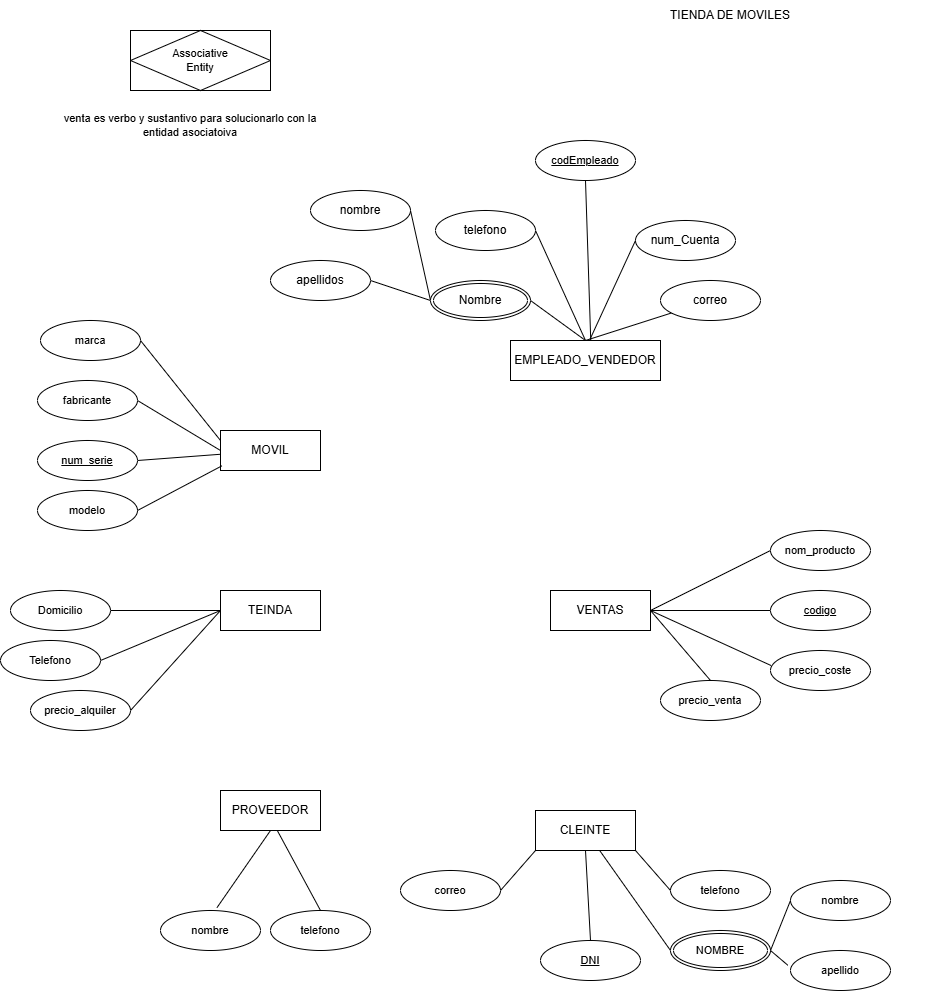

The diagram above was exported from draw.io. Its source (the exported page's mxGraphModel, read from the mxfile embedded in the PNG):
<mxGraphModel dx="1645" dy="2045" grid="1" gridSize="10" guides="1" tooltips="1" connect="1" arrows="1" fold="1" page="1" pageScale="1" pageWidth="827" pageHeight="1169" math="0" shadow="0">
  <root>
    <mxCell id="0" />
    <mxCell id="1" parent="0" />
    <mxCell id="TCB_3VCKRfH17p83DnUs-1" value="TIENDA DE MOVILES" style="text;html=1;strokeColor=none;fillColor=none;align=center;verticalAlign=middle;whiteSpace=wrap;rounded=0;" parent="1" vertex="1">
      <mxGeometry x="85" y="-190" width="390" height="30" as="geometry" />
    </mxCell>
    <mxCell id="TCB_3VCKRfH17p83DnUs-2" value="EMPLEADO_VENDEDOR" style="whiteSpace=wrap;html=1;align=center;" parent="1" vertex="1">
      <mxGeometry x="60" y="150" width="150" height="40" as="geometry" />
    </mxCell>
    <mxCell id="TCB_3VCKRfH17p83DnUs-28" style="edgeStyle=none;shape=connector;rounded=0;orthogonalLoop=1;jettySize=auto;html=1;entryX=0;entryY=0.5;entryDx=0;entryDy=0;labelBackgroundColor=default;strokeColor=default;align=center;verticalAlign=middle;fontFamily=Helvetica;fontSize=11;fontColor=default;endArrow=none;endFill=0;" parent="1" source="TCB_3VCKRfH17p83DnUs-3" target="TCB_3VCKRfH17p83DnUs-27" edge="1">
      <mxGeometry relative="1" as="geometry" />
    </mxCell>
    <mxCell id="TCB_3VCKRfH17p83DnUs-31" style="edgeStyle=none;shape=connector;rounded=0;orthogonalLoop=1;jettySize=auto;html=1;exitX=0.5;exitY=1;exitDx=0;exitDy=0;entryX=0.5;entryY=0;entryDx=0;entryDy=0;labelBackgroundColor=default;strokeColor=default;align=center;verticalAlign=middle;fontFamily=Helvetica;fontSize=11;fontColor=default;endArrow=none;endFill=0;" parent="1" source="TCB_3VCKRfH17p83DnUs-3" target="TCB_3VCKRfH17p83DnUs-22" edge="1">
      <mxGeometry relative="1" as="geometry" />
    </mxCell>
    <mxCell id="TCB_3VCKRfH17p83DnUs-33" style="edgeStyle=none;shape=connector;rounded=0;orthogonalLoop=1;jettySize=auto;html=1;exitX=1;exitY=1;exitDx=0;exitDy=0;entryX=0;entryY=0.5;entryDx=0;entryDy=0;labelBackgroundColor=default;strokeColor=default;align=center;verticalAlign=middle;fontFamily=Helvetica;fontSize=11;fontColor=default;endArrow=none;endFill=0;" parent="1" source="TCB_3VCKRfH17p83DnUs-3" target="TCB_3VCKRfH17p83DnUs-26" edge="1">
      <mxGeometry relative="1" as="geometry" />
    </mxCell>
    <mxCell id="TCB_3VCKRfH17p83DnUs-3" value="CLEINTE" style="whiteSpace=wrap;html=1;align=center;" parent="1" vertex="1">
      <mxGeometry x="85" y="620" width="100" height="40" as="geometry" />
    </mxCell>
    <mxCell id="TCB_3VCKRfH17p83DnUs-36" style="edgeStyle=none;shape=connector;rounded=0;orthogonalLoop=1;jettySize=auto;html=1;exitX=1;exitY=0.5;exitDx=0;exitDy=0;entryX=0;entryY=0.5;entryDx=0;entryDy=0;labelBackgroundColor=default;strokeColor=default;align=center;verticalAlign=middle;fontFamily=Helvetica;fontSize=11;fontColor=default;endArrow=none;endFill=0;" parent="1" source="TCB_3VCKRfH17p83DnUs-4" target="TCB_3VCKRfH17p83DnUs-35" edge="1">
      <mxGeometry relative="1" as="geometry" />
    </mxCell>
    <mxCell id="TCB_3VCKRfH17p83DnUs-40" style="edgeStyle=none;shape=connector;rounded=0;orthogonalLoop=1;jettySize=auto;html=1;exitX=1;exitY=0.5;exitDx=0;exitDy=0;entryX=0.5;entryY=0;entryDx=0;entryDy=0;labelBackgroundColor=default;strokeColor=default;align=center;verticalAlign=middle;fontFamily=Helvetica;fontSize=11;fontColor=default;endArrow=none;endFill=0;" parent="1" source="TCB_3VCKRfH17p83DnUs-4" target="TCB_3VCKRfH17p83DnUs-37" edge="1">
      <mxGeometry relative="1" as="geometry" />
    </mxCell>
    <mxCell id="TCB_3VCKRfH17p83DnUs-41" style="edgeStyle=none;shape=connector;rounded=0;orthogonalLoop=1;jettySize=auto;html=1;exitX=1;exitY=0.5;exitDx=0;exitDy=0;entryX=0;entryY=0.5;entryDx=0;entryDy=0;labelBackgroundColor=default;strokeColor=default;align=center;verticalAlign=middle;fontFamily=Helvetica;fontSize=11;fontColor=default;endArrow=none;endFill=0;" parent="1" source="TCB_3VCKRfH17p83DnUs-4" target="TCB_3VCKRfH17p83DnUs-39" edge="1">
      <mxGeometry relative="1" as="geometry" />
    </mxCell>
    <mxCell id="TCB_3VCKRfH17p83DnUs-4" value="VENTAS" style="whiteSpace=wrap;html=1;align=center;" parent="1" vertex="1">
      <mxGeometry x="100" y="400" width="100" height="40" as="geometry" />
    </mxCell>
    <mxCell id="TCB_3VCKRfH17p83DnUs-5" value="MOVIL" style="whiteSpace=wrap;html=1;align=center;" parent="1" vertex="1">
      <mxGeometry x="-230" y="240" width="100" height="40" as="geometry" />
    </mxCell>
    <mxCell id="TCB_3VCKRfH17p83DnUs-6" value="TEINDA" style="whiteSpace=wrap;html=1;align=center;" parent="1" vertex="1">
      <mxGeometry x="-230" y="400" width="100" height="40" as="geometry" />
    </mxCell>
    <mxCell id="TCB_3VCKRfH17p83DnUs-7" value="PROVEEDOR" style="whiteSpace=wrap;html=1;align=center;" parent="1" vertex="1">
      <mxGeometry x="-230" y="600" width="100" height="40" as="geometry" />
    </mxCell>
    <mxCell id="TCB_3VCKRfH17p83DnUs-8" value="nombre" style="ellipse;whiteSpace=wrap;html=1;align=center;" parent="1" vertex="1">
      <mxGeometry x="-140" width="100" height="40" as="geometry" />
    </mxCell>
    <mxCell id="TCB_3VCKRfH17p83DnUs-13" style="edgeStyle=none;shape=connector;rounded=0;orthogonalLoop=1;jettySize=auto;html=1;exitX=1;exitY=0.5;exitDx=0;exitDy=0;labelBackgroundColor=default;strokeColor=default;align=center;verticalAlign=middle;fontFamily=Helvetica;fontSize=11;fontColor=default;endArrow=none;endFill=0;" parent="1" source="TCB_3VCKRfH17p83DnUs-9" edge="1">
      <mxGeometry relative="1" as="geometry">
        <mxPoint x="-20" y="110" as="targetPoint" />
      </mxGeometry>
    </mxCell>
    <mxCell id="TCB_3VCKRfH17p83DnUs-9" value="apellidos" style="ellipse;whiteSpace=wrap;html=1;align=center;" parent="1" vertex="1">
      <mxGeometry x="-180" y="70" width="100" height="40" as="geometry" />
    </mxCell>
    <mxCell id="TCB_3VCKRfH17p83DnUs-11" style="rounded=0;orthogonalLoop=1;jettySize=auto;html=1;exitX=1;exitY=0.5;exitDx=0;exitDy=0;endArrow=none;endFill=0;entryX=0.5;entryY=0;entryDx=0;entryDy=0;" parent="1" source="TCB_3VCKRfH17p83DnUs-10" target="TCB_3VCKRfH17p83DnUs-2" edge="1">
      <mxGeometry relative="1" as="geometry" />
    </mxCell>
    <mxCell id="TCB_3VCKRfH17p83DnUs-12" style="rounded=0;orthogonalLoop=1;jettySize=auto;html=1;exitX=0;exitY=0.5;exitDx=0;exitDy=0;entryX=1;entryY=0.5;entryDx=0;entryDy=0;endArrow=none;endFill=0;" parent="1" source="TCB_3VCKRfH17p83DnUs-10" target="TCB_3VCKRfH17p83DnUs-8" edge="1">
      <mxGeometry relative="1" as="geometry" />
    </mxCell>
    <mxCell id="TCB_3VCKRfH17p83DnUs-10" value="Nombre" style="ellipse;shape=doubleEllipse;margin=3;whiteSpace=wrap;html=1;align=center;" parent="1" vertex="1">
      <mxGeometry x="-20" y="90" width="100" height="40" as="geometry" />
    </mxCell>
    <mxCell id="TCB_3VCKRfH17p83DnUs-17" style="edgeStyle=none;shape=connector;rounded=0;orthogonalLoop=1;jettySize=auto;html=1;exitX=1;exitY=0.5;exitDx=0;exitDy=0;entryX=0.5;entryY=0;entryDx=0;entryDy=0;labelBackgroundColor=default;strokeColor=default;align=center;verticalAlign=middle;fontFamily=Helvetica;fontSize=11;fontColor=default;endArrow=none;endFill=0;" parent="1" source="TCB_3VCKRfH17p83DnUs-14" target="TCB_3VCKRfH17p83DnUs-2" edge="1">
      <mxGeometry relative="1" as="geometry" />
    </mxCell>
    <mxCell id="TCB_3VCKRfH17p83DnUs-14" value="telefono" style="ellipse;whiteSpace=wrap;html=1;align=center;" parent="1" vertex="1">
      <mxGeometry x="-15" y="20" width="100" height="40" as="geometry" />
    </mxCell>
    <mxCell id="TCB_3VCKRfH17p83DnUs-18" style="edgeStyle=none;shape=connector;rounded=0;orthogonalLoop=1;jettySize=auto;html=1;entryX=0.5;entryY=0;entryDx=0;entryDy=0;labelBackgroundColor=default;strokeColor=default;align=center;verticalAlign=middle;fontFamily=Helvetica;fontSize=11;fontColor=default;endArrow=none;endFill=0;" parent="1" source="TCB_3VCKRfH17p83DnUs-15" target="TCB_3VCKRfH17p83DnUs-2" edge="1">
      <mxGeometry relative="1" as="geometry" />
    </mxCell>
    <mxCell id="TCB_3VCKRfH17p83DnUs-15" value="correo" style="ellipse;whiteSpace=wrap;html=1;align=center;" parent="1" vertex="1">
      <mxGeometry x="210" y="90" width="100" height="40" as="geometry" />
    </mxCell>
    <mxCell id="TCB_3VCKRfH17p83DnUs-16" value="num_Cuenta" style="ellipse;whiteSpace=wrap;html=1;align=center;" parent="1" vertex="1">
      <mxGeometry x="185" y="30" width="100" height="40" as="geometry" />
    </mxCell>
    <mxCell id="TCB_3VCKRfH17p83DnUs-19" style="edgeStyle=none;shape=connector;rounded=0;orthogonalLoop=1;jettySize=auto;html=1;exitX=0;exitY=0.5;exitDx=0;exitDy=0;entryX=0.53;entryY=-0.029;entryDx=0;entryDy=0;entryPerimeter=0;labelBackgroundColor=default;strokeColor=default;align=center;verticalAlign=middle;fontFamily=Helvetica;fontSize=11;fontColor=default;endArrow=none;endFill=0;" parent="1" source="TCB_3VCKRfH17p83DnUs-16" target="TCB_3VCKRfH17p83DnUs-2" edge="1">
      <mxGeometry relative="1" as="geometry" />
    </mxCell>
    <mxCell id="TCB_3VCKRfH17p83DnUs-21" style="edgeStyle=none;shape=connector;rounded=0;orthogonalLoop=1;jettySize=auto;html=1;exitX=0.5;exitY=1;exitDx=0;exitDy=0;labelBackgroundColor=default;strokeColor=default;align=center;verticalAlign=middle;fontFamily=Helvetica;fontSize=11;fontColor=default;endArrow=none;endFill=0;" parent="1" source="TCB_3VCKRfH17p83DnUs-20" edge="1">
      <mxGeometry relative="1" as="geometry">
        <mxPoint x="140.24137931034488" y="150" as="targetPoint" />
      </mxGeometry>
    </mxCell>
    <mxCell id="TCB_3VCKRfH17p83DnUs-20" value="codEmpleado" style="ellipse;whiteSpace=wrap;html=1;align=center;fontStyle=4;fontFamily=Helvetica;fontSize=11;fontColor=default;" parent="1" vertex="1">
      <mxGeometry x="85" y="-50" width="100" height="40" as="geometry" />
    </mxCell>
    <mxCell id="TCB_3VCKRfH17p83DnUs-22" value="&lt;u&gt;DNI&lt;/u&gt;" style="ellipse;whiteSpace=wrap;html=1;align=center;fontFamily=Helvetica;fontSize=11;fontColor=default;" parent="1" vertex="1">
      <mxGeometry x="90" y="750" width="100" height="40" as="geometry" />
    </mxCell>
    <mxCell id="TCB_3VCKRfH17p83DnUs-32" style="edgeStyle=none;shape=connector;rounded=0;orthogonalLoop=1;jettySize=auto;html=1;exitX=1;exitY=0.5;exitDx=0;exitDy=0;entryX=0;entryY=1;entryDx=0;entryDy=0;labelBackgroundColor=default;strokeColor=default;align=center;verticalAlign=middle;fontFamily=Helvetica;fontSize=11;fontColor=default;endArrow=none;endFill=0;" parent="1" source="TCB_3VCKRfH17p83DnUs-23" target="TCB_3VCKRfH17p83DnUs-3" edge="1">
      <mxGeometry relative="1" as="geometry" />
    </mxCell>
    <mxCell id="TCB_3VCKRfH17p83DnUs-23" value="correo" style="ellipse;whiteSpace=wrap;html=1;align=center;fontFamily=Helvetica;fontSize=11;fontColor=default;" parent="1" vertex="1">
      <mxGeometry x="-50" y="680" width="100" height="40" as="geometry" />
    </mxCell>
    <mxCell id="TCB_3VCKRfH17p83DnUs-24" value="apellido" style="ellipse;whiteSpace=wrap;html=1;align=center;fontFamily=Helvetica;fontSize=11;fontColor=default;" parent="1" vertex="1">
      <mxGeometry x="340" y="760" width="100" height="40" as="geometry" />
    </mxCell>
    <mxCell id="TCB_3VCKRfH17p83DnUs-25" value="nombre" style="ellipse;whiteSpace=wrap;html=1;align=center;fontFamily=Helvetica;fontSize=11;fontColor=default;" parent="1" vertex="1">
      <mxGeometry x="340" y="690" width="100" height="40" as="geometry" />
    </mxCell>
    <mxCell id="TCB_3VCKRfH17p83DnUs-26" value="telefono" style="ellipse;whiteSpace=wrap;html=1;align=center;fontFamily=Helvetica;fontSize=11;fontColor=default;" parent="1" vertex="1">
      <mxGeometry x="220" y="680" width="100" height="40" as="geometry" />
    </mxCell>
    <mxCell id="TCB_3VCKRfH17p83DnUs-29" style="edgeStyle=none;shape=connector;rounded=0;orthogonalLoop=1;jettySize=auto;html=1;exitX=1;exitY=0.5;exitDx=0;exitDy=0;entryX=0;entryY=0.5;entryDx=0;entryDy=0;labelBackgroundColor=default;strokeColor=default;align=center;verticalAlign=middle;fontFamily=Helvetica;fontSize=11;fontColor=default;endArrow=none;endFill=0;" parent="1" source="TCB_3VCKRfH17p83DnUs-27" target="TCB_3VCKRfH17p83DnUs-25" edge="1">
      <mxGeometry relative="1" as="geometry" />
    </mxCell>
    <mxCell id="TCB_3VCKRfH17p83DnUs-27" value="NOMBRE" style="ellipse;shape=doubleEllipse;margin=3;whiteSpace=wrap;html=1;align=center;fontFamily=Helvetica;fontSize=11;fontColor=default;" parent="1" vertex="1">
      <mxGeometry x="220" y="740" width="100" height="40" as="geometry" />
    </mxCell>
    <mxCell id="TCB_3VCKRfH17p83DnUs-30" style="edgeStyle=none;shape=connector;rounded=0;orthogonalLoop=1;jettySize=auto;html=1;exitX=1;exitY=0.5;exitDx=0;exitDy=0;entryX=-0.027;entryY=0.368;entryDx=0;entryDy=0;entryPerimeter=0;labelBackgroundColor=default;strokeColor=default;align=center;verticalAlign=middle;fontFamily=Helvetica;fontSize=11;fontColor=default;endArrow=none;endFill=0;" parent="1" source="TCB_3VCKRfH17p83DnUs-27" target="TCB_3VCKRfH17p83DnUs-24" edge="1">
      <mxGeometry relative="1" as="geometry" />
    </mxCell>
    <mxCell id="TCB_3VCKRfH17p83DnUs-35" value="&lt;u&gt;codigo&lt;/u&gt;" style="ellipse;whiteSpace=wrap;html=1;align=center;fontFamily=Helvetica;fontSize=11;fontColor=default;" parent="1" vertex="1">
      <mxGeometry x="320" y="400" width="100" height="40" as="geometry" />
    </mxCell>
    <mxCell id="TCB_3VCKRfH17p83DnUs-37" value="precio_venta" style="ellipse;whiteSpace=wrap;html=1;align=center;fontFamily=Helvetica;fontSize=11;fontColor=default;" parent="1" vertex="1">
      <mxGeometry x="210" y="490" width="100" height="40" as="geometry" />
    </mxCell>
    <mxCell id="TCB_3VCKRfH17p83DnUs-38" value="precio_coste" style="ellipse;whiteSpace=wrap;html=1;align=center;fontFamily=Helvetica;fontSize=11;fontColor=default;" parent="1" vertex="1">
      <mxGeometry x="320" y="460" width="100" height="40" as="geometry" />
    </mxCell>
    <mxCell id="TCB_3VCKRfH17p83DnUs-39" value="nom_producto" style="ellipse;whiteSpace=wrap;html=1;align=center;fontFamily=Helvetica;fontSize=11;fontColor=default;" parent="1" vertex="1">
      <mxGeometry x="320" y="340" width="100" height="40" as="geometry" />
    </mxCell>
    <mxCell id="TCB_3VCKRfH17p83DnUs-42" style="edgeStyle=none;shape=connector;rounded=0;orthogonalLoop=1;jettySize=auto;html=1;exitX=1;exitY=0.5;exitDx=0;exitDy=0;entryX=0.006;entryY=0.376;entryDx=0;entryDy=0;entryPerimeter=0;labelBackgroundColor=default;strokeColor=default;align=center;verticalAlign=middle;fontFamily=Helvetica;fontSize=11;fontColor=default;endArrow=none;endFill=0;" parent="1" source="TCB_3VCKRfH17p83DnUs-4" target="TCB_3VCKRfH17p83DnUs-38" edge="1">
      <mxGeometry relative="1" as="geometry" />
    </mxCell>
    <mxCell id="TCB_3VCKRfH17p83DnUs-46" style="edgeStyle=none;shape=connector;rounded=0;orthogonalLoop=1;jettySize=auto;html=1;exitX=1;exitY=0.5;exitDx=0;exitDy=0;entryX=0;entryY=0.25;entryDx=0;entryDy=0;labelBackgroundColor=default;strokeColor=default;align=center;verticalAlign=middle;fontFamily=Helvetica;fontSize=11;fontColor=default;endArrow=none;endFill=0;" parent="1" source="TCB_3VCKRfH17p83DnUs-43" target="TCB_3VCKRfH17p83DnUs-5" edge="1">
      <mxGeometry relative="1" as="geometry" />
    </mxCell>
    <mxCell id="TCB_3VCKRfH17p83DnUs-43" value="marca" style="ellipse;whiteSpace=wrap;html=1;align=center;fontFamily=Helvetica;fontSize=11;fontColor=default;" parent="1" vertex="1">
      <mxGeometry x="-410" y="130" width="100" height="40" as="geometry" />
    </mxCell>
    <mxCell id="TCB_3VCKRfH17p83DnUs-47" style="edgeStyle=none;shape=connector;rounded=0;orthogonalLoop=1;jettySize=auto;html=1;exitX=1;exitY=0.5;exitDx=0;exitDy=0;entryX=0;entryY=0.5;entryDx=0;entryDy=0;labelBackgroundColor=default;strokeColor=default;align=center;verticalAlign=middle;fontFamily=Helvetica;fontSize=11;fontColor=default;endArrow=none;endFill=0;" parent="1" source="TCB_3VCKRfH17p83DnUs-44" target="TCB_3VCKRfH17p83DnUs-5" edge="1">
      <mxGeometry relative="1" as="geometry" />
    </mxCell>
    <mxCell id="TCB_3VCKRfH17p83DnUs-44" value="fabricante" style="ellipse;whiteSpace=wrap;html=1;align=center;fontFamily=Helvetica;fontSize=11;fontColor=default;" parent="1" vertex="1">
      <mxGeometry x="-413" y="190" width="100" height="40" as="geometry" />
    </mxCell>
    <mxCell id="TCB_3VCKRfH17p83DnUs-45" value="modelo" style="ellipse;whiteSpace=wrap;html=1;align=center;fontFamily=Helvetica;fontSize=11;fontColor=default;" parent="1" vertex="1">
      <mxGeometry x="-413" y="300" width="100" height="40" as="geometry" />
    </mxCell>
    <mxCell id="TCB_3VCKRfH17p83DnUs-48" style="edgeStyle=none;shape=connector;rounded=0;orthogonalLoop=1;jettySize=auto;html=1;exitX=1;exitY=0.5;exitDx=0;exitDy=0;entryX=0.013;entryY=0.885;entryDx=0;entryDy=0;entryPerimeter=0;labelBackgroundColor=default;strokeColor=default;align=center;verticalAlign=middle;fontFamily=Helvetica;fontSize=11;fontColor=default;endArrow=none;endFill=0;" parent="1" source="TCB_3VCKRfH17p83DnUs-45" target="TCB_3VCKRfH17p83DnUs-5" edge="1">
      <mxGeometry relative="1" as="geometry" />
    </mxCell>
    <mxCell id="TCB_3VCKRfH17p83DnUs-50" style="edgeStyle=none;shape=connector;rounded=0;orthogonalLoop=1;jettySize=auto;html=1;exitX=1;exitY=0.5;exitDx=0;exitDy=0;labelBackgroundColor=default;strokeColor=default;align=center;verticalAlign=middle;fontFamily=Helvetica;fontSize=11;fontColor=default;endArrow=none;endFill=0;" parent="1" source="TCB_3VCKRfH17p83DnUs-49" target="TCB_3VCKRfH17p83DnUs-5" edge="1">
      <mxGeometry relative="1" as="geometry" />
    </mxCell>
    <mxCell id="TCB_3VCKRfH17p83DnUs-49" value="num_serie" style="ellipse;whiteSpace=wrap;html=1;align=center;fontStyle=4;fontFamily=Helvetica;fontSize=11;fontColor=default;" parent="1" vertex="1">
      <mxGeometry x="-413" y="250" width="100" height="40" as="geometry" />
    </mxCell>
    <mxCell id="TCB_3VCKRfH17p83DnUs-55" style="edgeStyle=none;shape=connector;rounded=0;orthogonalLoop=1;jettySize=auto;html=1;exitX=1;exitY=0.5;exitDx=0;exitDy=0;entryX=0;entryY=0.5;entryDx=0;entryDy=0;labelBackgroundColor=default;strokeColor=default;align=center;verticalAlign=middle;fontFamily=Helvetica;fontSize=11;fontColor=default;endArrow=none;endFill=0;" parent="1" source="TCB_3VCKRfH17p83DnUs-51" target="TCB_3VCKRfH17p83DnUs-6" edge="1">
      <mxGeometry relative="1" as="geometry" />
    </mxCell>
    <mxCell id="TCB_3VCKRfH17p83DnUs-51" value="Domicilio" style="ellipse;whiteSpace=wrap;html=1;align=center;fontFamily=Helvetica;fontSize=11;fontColor=default;" parent="1" vertex="1">
      <mxGeometry x="-440" y="400" width="100" height="40" as="geometry" />
    </mxCell>
    <mxCell id="TCB_3VCKRfH17p83DnUs-57" style="edgeStyle=none;shape=connector;rounded=0;orthogonalLoop=1;jettySize=auto;html=1;exitX=1;exitY=0.5;exitDx=0;exitDy=0;labelBackgroundColor=default;strokeColor=default;align=center;verticalAlign=middle;fontFamily=Helvetica;fontSize=11;fontColor=default;endArrow=none;endFill=0;" parent="1" source="TCB_3VCKRfH17p83DnUs-52" edge="1">
      <mxGeometry relative="1" as="geometry">
        <mxPoint x="-230" y="420" as="targetPoint" />
      </mxGeometry>
    </mxCell>
    <mxCell id="TCB_3VCKRfH17p83DnUs-52" value="precio_alquiler" style="ellipse;whiteSpace=wrap;html=1;align=center;fontFamily=Helvetica;fontSize=11;fontColor=default;" parent="1" vertex="1">
      <mxGeometry x="-420" y="500" width="100" height="40" as="geometry" />
    </mxCell>
    <mxCell id="TCB_3VCKRfH17p83DnUs-56" style="edgeStyle=none;shape=connector;rounded=0;orthogonalLoop=1;jettySize=auto;html=1;exitX=1;exitY=0.5;exitDx=0;exitDy=0;entryX=0;entryY=0.5;entryDx=0;entryDy=0;labelBackgroundColor=default;strokeColor=default;align=center;verticalAlign=middle;fontFamily=Helvetica;fontSize=11;fontColor=default;endArrow=none;endFill=0;" parent="1" source="TCB_3VCKRfH17p83DnUs-53" target="TCB_3VCKRfH17p83DnUs-6" edge="1">
      <mxGeometry relative="1" as="geometry" />
    </mxCell>
    <mxCell id="TCB_3VCKRfH17p83DnUs-53" value="Telefono" style="ellipse;whiteSpace=wrap;html=1;align=center;fontFamily=Helvetica;fontSize=11;fontColor=default;" parent="1" vertex="1">
      <mxGeometry x="-450" y="450" width="100" height="40" as="geometry" />
    </mxCell>
    <mxCell id="TCB_3VCKRfH17p83DnUs-54" value="venta es verbo y sustantivo para solucionarlo con la entidad asociatoiva" style="text;html=1;strokeColor=none;fillColor=none;align=center;verticalAlign=middle;whiteSpace=wrap;rounded=0;fontSize=11;fontFamily=Helvetica;fontColor=default;" parent="1" vertex="1">
      <mxGeometry x="-390" y="-80" width="260" height="30" as="geometry" />
    </mxCell>
    <mxCell id="TCB_3VCKRfH17p83DnUs-61" style="edgeStyle=none;shape=connector;rounded=0;orthogonalLoop=1;jettySize=auto;html=1;exitX=0.565;exitY=-0.072;exitDx=0;exitDy=0;labelBackgroundColor=default;strokeColor=default;align=center;verticalAlign=middle;fontFamily=Helvetica;fontSize=11;fontColor=default;endArrow=none;endFill=0;exitPerimeter=0;" parent="1" source="TCB_3VCKRfH17p83DnUs-58" edge="1">
      <mxGeometry relative="1" as="geometry">
        <mxPoint x="-180" y="640" as="targetPoint" />
      </mxGeometry>
    </mxCell>
    <mxCell id="TCB_3VCKRfH17p83DnUs-58" value="nombre" style="ellipse;whiteSpace=wrap;html=1;align=center;fontFamily=Helvetica;fontSize=11;fontColor=default;" parent="1" vertex="1">
      <mxGeometry x="-290" y="720" width="100" height="40" as="geometry" />
    </mxCell>
    <mxCell id="TCB_3VCKRfH17p83DnUs-59" value="Associative&#10;Entity" style="shape=associativeEntity;whiteSpace=wrap;html=1;align=center;fontFamily=Helvetica;fontSize=11;fontColor=default;" parent="1" vertex="1">
      <mxGeometry x="-320" y="-160" width="140" height="60" as="geometry" />
    </mxCell>
    <mxCell id="TCB_3VCKRfH17p83DnUs-60" value="telefono" style="ellipse;whiteSpace=wrap;html=1;align=center;fontFamily=Helvetica;fontSize=11;fontColor=default;" parent="1" vertex="1">
      <mxGeometry x="-180" y="720" width="100" height="40" as="geometry" />
    </mxCell>
    <mxCell id="TCB_3VCKRfH17p83DnUs-62" style="edgeStyle=none;shape=connector;rounded=0;orthogonalLoop=1;jettySize=auto;html=1;exitX=0.5;exitY=0;exitDx=0;exitDy=0;entryX=0.571;entryY=1.014;entryDx=0;entryDy=0;entryPerimeter=0;labelBackgroundColor=default;strokeColor=default;align=center;verticalAlign=middle;fontFamily=Helvetica;fontSize=11;fontColor=default;endArrow=none;endFill=0;" parent="1" source="TCB_3VCKRfH17p83DnUs-60" target="TCB_3VCKRfH17p83DnUs-7" edge="1">
      <mxGeometry relative="1" as="geometry" />
    </mxCell>
  </root>
</mxGraphModel>